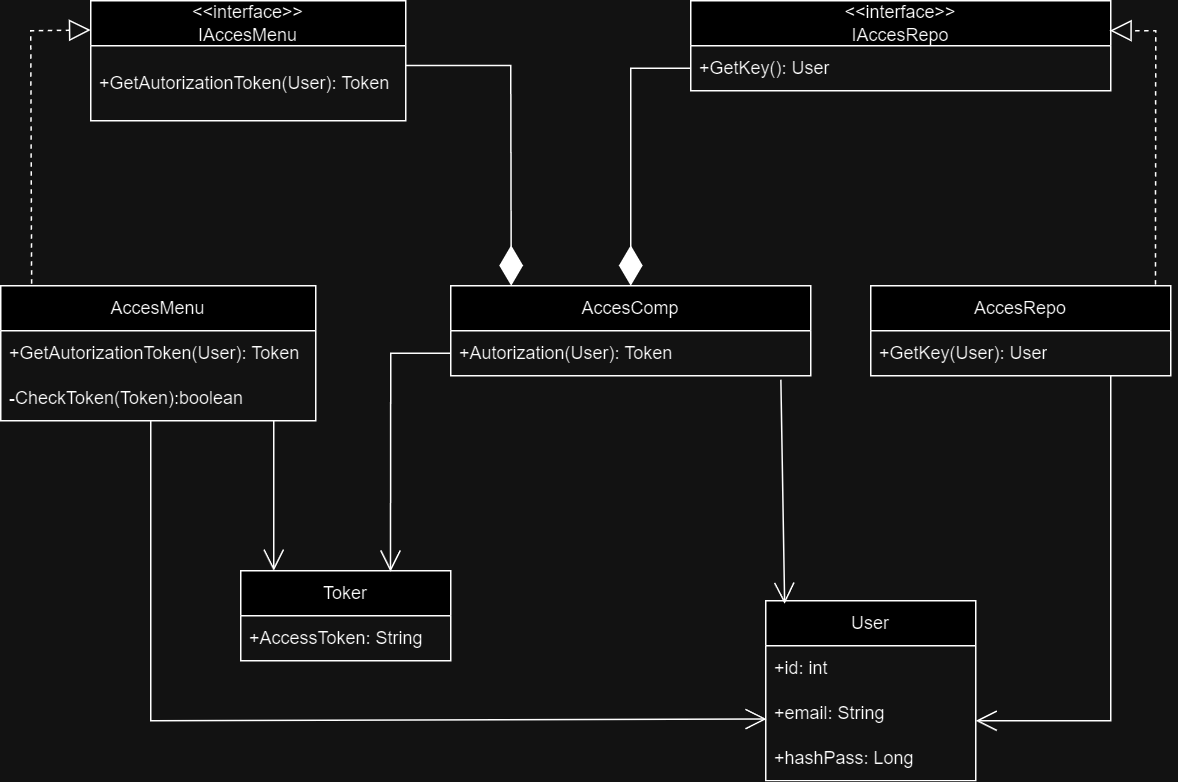

The diagram above was exported from draw.io. Its source (the exported page's mxGraphModel, read from the mxfile embedded in the PNG):
<mxGraphModel dx="521" dy="277" grid="1" gridSize="10" guides="1" tooltips="1" connect="1" arrows="1" fold="1" page="1" pageScale="1" pageWidth="827" pageHeight="1169" math="0" shadow="0">
  <root>
    <mxCell id="WIyWlLk6GJQsqaUBKTNV-0" />
    <mxCell id="WIyWlLk6GJQsqaUBKTNV-1" parent="WIyWlLk6GJQsqaUBKTNV-0" />
    <mxCell id="VEYTCsmouQsSnPpoifKZ-0" value="&amp;lt;&amp;lt;interface&amp;gt;&amp;gt;&lt;br&gt;IAccesMenu" style="swimlane;fontStyle=0;childLayout=stackLayout;horizontal=1;startSize=30;horizontalStack=0;resizeParent=1;resizeParentMax=0;resizeLast=0;collapsible=1;marginBottom=0;whiteSpace=wrap;html=1;" vertex="1" parent="WIyWlLk6GJQsqaUBKTNV-1">
      <mxGeometry x="80" y="40" width="210" height="80" as="geometry">
        <mxRectangle x="80" y="40" width="110" height="40" as="alternateBounds" />
      </mxGeometry>
    </mxCell>
    <mxCell id="VEYTCsmouQsSnPpoifKZ-1" value="+GetAutorizationToken(User): Token" style="text;strokeColor=none;fillColor=none;align=left;verticalAlign=middle;spacingLeft=4;spacingRight=4;overflow=hidden;points=[[0,0.5],[1,0.5]];portConstraint=eastwest;rotatable=0;whiteSpace=wrap;html=1;" vertex="1" parent="VEYTCsmouQsSnPpoifKZ-0">
      <mxGeometry y="30" width="210" height="50" as="geometry" />
    </mxCell>
    <mxCell id="VEYTCsmouQsSnPpoifKZ-4" value="AccesMenu" style="swimlane;fontStyle=0;childLayout=stackLayout;horizontal=1;startSize=30;horizontalStack=0;resizeParent=1;resizeParentMax=0;resizeLast=0;collapsible=1;marginBottom=0;whiteSpace=wrap;html=1;" vertex="1" parent="WIyWlLk6GJQsqaUBKTNV-1">
      <mxGeometry x="20" y="230" width="210" height="90" as="geometry" />
    </mxCell>
    <mxCell id="VEYTCsmouQsSnPpoifKZ-5" value="+GetAutorizationToken(User): Token" style="text;strokeColor=none;fillColor=none;align=left;verticalAlign=middle;spacingLeft=4;spacingRight=4;overflow=hidden;points=[[0,0.5],[1,0.5]];portConstraint=eastwest;rotatable=0;whiteSpace=wrap;html=1;" vertex="1" parent="VEYTCsmouQsSnPpoifKZ-4">
      <mxGeometry y="30" width="210" height="30" as="geometry" />
    </mxCell>
    <mxCell id="VEYTCsmouQsSnPpoifKZ-6" value="-CheckToken(Token):boolean" style="text;strokeColor=none;fillColor=none;align=left;verticalAlign=middle;spacingLeft=4;spacingRight=4;overflow=hidden;points=[[0,0.5],[1,0.5]];portConstraint=eastwest;rotatable=0;whiteSpace=wrap;html=1;" vertex="1" parent="VEYTCsmouQsSnPpoifKZ-4">
      <mxGeometry y="60" width="210" height="30" as="geometry" />
    </mxCell>
    <mxCell id="VEYTCsmouQsSnPpoifKZ-8" value="&amp;lt;&amp;lt;interface&amp;gt;&amp;gt;&lt;br&gt;IAccesRepo" style="swimlane;fontStyle=0;childLayout=stackLayout;horizontal=1;startSize=30;horizontalStack=0;resizeParent=1;resizeParentMax=0;resizeLast=0;collapsible=1;marginBottom=0;whiteSpace=wrap;html=1;" vertex="1" parent="WIyWlLk6GJQsqaUBKTNV-1">
      <mxGeometry x="480" y="40" width="280" height="60" as="geometry" />
    </mxCell>
    <mxCell id="VEYTCsmouQsSnPpoifKZ-9" value="+GetKey(): User" style="text;strokeColor=none;fillColor=none;align=left;verticalAlign=middle;spacingLeft=4;spacingRight=4;overflow=hidden;points=[[0,0.5],[1,0.5]];portConstraint=eastwest;rotatable=0;whiteSpace=wrap;html=1;" vertex="1" parent="VEYTCsmouQsSnPpoifKZ-8">
      <mxGeometry y="30" width="280" height="30" as="geometry" />
    </mxCell>
    <mxCell id="VEYTCsmouQsSnPpoifKZ-12" value="AccesComp" style="swimlane;fontStyle=0;childLayout=stackLayout;horizontal=1;startSize=30;horizontalStack=0;resizeParent=1;resizeParentMax=0;resizeLast=0;collapsible=1;marginBottom=0;whiteSpace=wrap;html=1;" vertex="1" parent="WIyWlLk6GJQsqaUBKTNV-1">
      <mxGeometry x="320" y="230" width="240" height="60" as="geometry" />
    </mxCell>
    <mxCell id="VEYTCsmouQsSnPpoifKZ-13" value="+Autorization(User): Token" style="text;strokeColor=none;fillColor=none;align=left;verticalAlign=middle;spacingLeft=4;spacingRight=4;overflow=hidden;points=[[0,0.5],[1,0.5]];portConstraint=eastwest;rotatable=0;whiteSpace=wrap;html=1;" vertex="1" parent="VEYTCsmouQsSnPpoifKZ-12">
      <mxGeometry y="30" width="240" height="30" as="geometry" />
    </mxCell>
    <mxCell id="VEYTCsmouQsSnPpoifKZ-16" value="AccesRepo" style="swimlane;fontStyle=0;childLayout=stackLayout;horizontal=1;startSize=30;horizontalStack=0;resizeParent=1;resizeParentMax=0;resizeLast=0;collapsible=1;marginBottom=0;whiteSpace=wrap;html=1;" vertex="1" parent="WIyWlLk6GJQsqaUBKTNV-1">
      <mxGeometry x="600" y="230" width="200" height="60" as="geometry" />
    </mxCell>
    <mxCell id="VEYTCsmouQsSnPpoifKZ-17" value="+GetKey(User): User" style="text;strokeColor=none;fillColor=none;align=left;verticalAlign=middle;spacingLeft=4;spacingRight=4;overflow=hidden;points=[[0,0.5],[1,0.5]];portConstraint=eastwest;rotatable=0;whiteSpace=wrap;html=1;" vertex="1" parent="VEYTCsmouQsSnPpoifKZ-16">
      <mxGeometry y="30" width="200" height="30" as="geometry" />
    </mxCell>
    <mxCell id="VEYTCsmouQsSnPpoifKZ-20" value="Toker" style="swimlane;fontStyle=0;childLayout=stackLayout;horizontal=1;startSize=30;horizontalStack=0;resizeParent=1;resizeParentMax=0;resizeLast=0;collapsible=1;marginBottom=0;whiteSpace=wrap;html=1;" vertex="1" parent="WIyWlLk6GJQsqaUBKTNV-1">
      <mxGeometry x="180" y="420" width="140" height="60" as="geometry" />
    </mxCell>
    <mxCell id="VEYTCsmouQsSnPpoifKZ-21" value="+AccessToken: String" style="text;strokeColor=none;fillColor=none;align=left;verticalAlign=middle;spacingLeft=4;spacingRight=4;overflow=hidden;points=[[0,0.5],[1,0.5]];portConstraint=eastwest;rotatable=0;whiteSpace=wrap;html=1;" vertex="1" parent="VEYTCsmouQsSnPpoifKZ-20">
      <mxGeometry y="30" width="140" height="30" as="geometry" />
    </mxCell>
    <mxCell id="VEYTCsmouQsSnPpoifKZ-24" value="User" style="swimlane;fontStyle=0;childLayout=stackLayout;horizontal=1;startSize=30;horizontalStack=0;resizeParent=1;resizeParentMax=0;resizeLast=0;collapsible=1;marginBottom=0;whiteSpace=wrap;html=1;" vertex="1" parent="WIyWlLk6GJQsqaUBKTNV-1">
      <mxGeometry x="530" y="440" width="140" height="120" as="geometry" />
    </mxCell>
    <mxCell id="VEYTCsmouQsSnPpoifKZ-25" value="+id: int" style="text;strokeColor=none;fillColor=none;align=left;verticalAlign=middle;spacingLeft=4;spacingRight=4;overflow=hidden;points=[[0,0.5],[1,0.5]];portConstraint=eastwest;rotatable=0;whiteSpace=wrap;html=1;" vertex="1" parent="VEYTCsmouQsSnPpoifKZ-24">
      <mxGeometry y="30" width="140" height="30" as="geometry" />
    </mxCell>
    <mxCell id="VEYTCsmouQsSnPpoifKZ-26" value="+email: String" style="text;strokeColor=none;fillColor=none;align=left;verticalAlign=middle;spacingLeft=4;spacingRight=4;overflow=hidden;points=[[0,0.5],[1,0.5]];portConstraint=eastwest;rotatable=0;whiteSpace=wrap;html=1;" vertex="1" parent="VEYTCsmouQsSnPpoifKZ-24">
      <mxGeometry y="60" width="140" height="30" as="geometry" />
    </mxCell>
    <mxCell id="VEYTCsmouQsSnPpoifKZ-27" value="+hashPass: Long" style="text;strokeColor=none;fillColor=none;align=left;verticalAlign=middle;spacingLeft=4;spacingRight=4;overflow=hidden;points=[[0,0.5],[1,0.5]];portConstraint=eastwest;rotatable=0;whiteSpace=wrap;html=1;" vertex="1" parent="VEYTCsmouQsSnPpoifKZ-24">
      <mxGeometry y="90" width="140" height="30" as="geometry" />
    </mxCell>
    <mxCell id="VEYTCsmouQsSnPpoifKZ-31" value="" style="endArrow=diamondThin;endFill=1;endSize=24;html=1;rounded=0;entryX=0.168;entryY=-0.053;entryDx=0;entryDy=0;entryPerimeter=0;" edge="1" parent="WIyWlLk6GJQsqaUBKTNV-1">
      <mxGeometry width="160" relative="1" as="geometry">
        <mxPoint x="290" y="83.18" as="sourcePoint" />
        <mxPoint x="360.31999999999994" y="229.99999999999994" as="targetPoint" />
        <Array as="points">
          <mxPoint x="360" y="83.18" />
        </Array>
      </mxGeometry>
    </mxCell>
    <mxCell id="VEYTCsmouQsSnPpoifKZ-32" value="" style="endArrow=diamondThin;endFill=1;endSize=24;html=1;rounded=0;exitX=0;exitY=0.5;exitDx=0;exitDy=0;entryX=0.5;entryY=0;entryDx=0;entryDy=0;" edge="1" parent="WIyWlLk6GJQsqaUBKTNV-1" source="VEYTCsmouQsSnPpoifKZ-9" target="VEYTCsmouQsSnPpoifKZ-12">
      <mxGeometry width="160" relative="1" as="geometry">
        <mxPoint x="520" y="85" as="sourcePoint" />
        <mxPoint x="490" y="430" as="targetPoint" />
        <Array as="points">
          <mxPoint x="440" y="85" />
        </Array>
      </mxGeometry>
    </mxCell>
    <mxCell id="VEYTCsmouQsSnPpoifKZ-33" value="" style="endArrow=open;endFill=1;endSize=12;html=1;rounded=0;" edge="1" parent="WIyWlLk6GJQsqaUBKTNV-1">
      <mxGeometry width="160" relative="1" as="geometry">
        <mxPoint x="202" y="320" as="sourcePoint" />
        <mxPoint x="202" y="420" as="targetPoint" />
      </mxGeometry>
    </mxCell>
    <mxCell id="VEYTCsmouQsSnPpoifKZ-34" value="" style="endArrow=open;endFill=1;endSize=12;html=1;rounded=0;exitX=0;exitY=0.5;exitDx=0;exitDy=0;entryX=0.713;entryY=0.01;entryDx=0;entryDy=0;entryPerimeter=0;" edge="1" parent="WIyWlLk6GJQsqaUBKTNV-1" source="VEYTCsmouQsSnPpoifKZ-13" target="VEYTCsmouQsSnPpoifKZ-20">
      <mxGeometry width="160" relative="1" as="geometry">
        <mxPoint x="330" y="430" as="sourcePoint" />
        <mxPoint x="490" y="430" as="targetPoint" />
        <Array as="points">
          <mxPoint x="280" y="275" />
        </Array>
      </mxGeometry>
    </mxCell>
    <mxCell id="VEYTCsmouQsSnPpoifKZ-35" value="" style="endArrow=open;endFill=1;endSize=12;html=1;rounded=0;exitX=0.917;exitY=1.089;exitDx=0;exitDy=0;exitPerimeter=0;" edge="1" parent="WIyWlLk6GJQsqaUBKTNV-1">
      <mxGeometry width="160" relative="1" as="geometry">
        <mxPoint x="760.0000000000001" y="289.99999999999983" as="sourcePoint" />
        <mxPoint x="670" y="520" as="targetPoint" />
        <Array as="points">
          <mxPoint x="760" y="520" />
        </Array>
      </mxGeometry>
    </mxCell>
    <mxCell id="VEYTCsmouQsSnPpoifKZ-36" value="" style="endArrow=open;endFill=1;endSize=12;html=1;rounded=0;entryX=0.004;entryY=0.629;entryDx=0;entryDy=0;entryPerimeter=0;" edge="1" parent="WIyWlLk6GJQsqaUBKTNV-1" target="VEYTCsmouQsSnPpoifKZ-26">
      <mxGeometry width="160" relative="1" as="geometry">
        <mxPoint x="120" y="320" as="sourcePoint" />
        <mxPoint x="205" y="570" as="targetPoint" />
        <Array as="points">
          <mxPoint x="120" y="520" />
        </Array>
      </mxGeometry>
    </mxCell>
    <mxCell id="VEYTCsmouQsSnPpoifKZ-37" value="" style="endArrow=open;endFill=1;endSize=12;html=1;rounded=0;exitX=0.917;exitY=1.089;exitDx=0;exitDy=0;exitPerimeter=0;entryX=0.09;entryY=0.017;entryDx=0;entryDy=0;entryPerimeter=0;" edge="1" parent="WIyWlLk6GJQsqaUBKTNV-1" source="VEYTCsmouQsSnPpoifKZ-13" target="VEYTCsmouQsSnPpoifKZ-24">
      <mxGeometry width="160" relative="1" as="geometry">
        <mxPoint x="330" y="430" as="sourcePoint" />
        <mxPoint x="490" y="430" as="targetPoint" />
      </mxGeometry>
    </mxCell>
    <mxCell id="VEYTCsmouQsSnPpoifKZ-38" value="" style="endArrow=block;dashed=1;endFill=0;endSize=12;html=1;rounded=0;exitX=0.098;exitY=-0.015;exitDx=0;exitDy=0;exitPerimeter=0;entryX=0;entryY=0.244;entryDx=0;entryDy=0;entryPerimeter=0;" edge="1" parent="WIyWlLk6GJQsqaUBKTNV-1" source="VEYTCsmouQsSnPpoifKZ-4" target="VEYTCsmouQsSnPpoifKZ-0">
      <mxGeometry width="160" relative="1" as="geometry">
        <mxPoint x="320" y="300" as="sourcePoint" />
        <mxPoint x="480" y="300" as="targetPoint" />
        <Array as="points">
          <mxPoint x="40" y="60" />
        </Array>
      </mxGeometry>
    </mxCell>
    <mxCell id="VEYTCsmouQsSnPpoifKZ-39" value="" style="endArrow=block;dashed=1;endFill=0;endSize=12;html=1;rounded=0;exitX=0.949;exitY=-0.013;exitDx=0;exitDy=0;exitPerimeter=0;entryX=0.998;entryY=0.332;entryDx=0;entryDy=0;entryPerimeter=0;" edge="1" parent="WIyWlLk6GJQsqaUBKTNV-1" source="VEYTCsmouQsSnPpoifKZ-16" target="VEYTCsmouQsSnPpoifKZ-8">
      <mxGeometry width="160" relative="1" as="geometry">
        <mxPoint x="650" y="160" as="sourcePoint" />
        <mxPoint x="810" y="160" as="targetPoint" />
        <Array as="points">
          <mxPoint x="790" y="60" />
        </Array>
      </mxGeometry>
    </mxCell>
  </root>
</mxGraphModel>